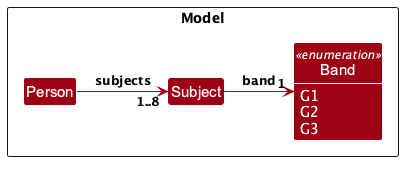

The diagram above was rendered by PlantUML. Its source (embedded in the PNG):
@startuml
!include style.puml
skinparam arrowThickness 1.1
skinparam arrowColor MODEL_COLOR
skinparam classBackgroundColor MODEL_COLOR
skinparam classAttributeFontColor #FFFFFF

Package Model as ModelPackage <<Rectangle>> {
    Class Person
    Class Subject
    enum Band <<enumeration>> {
        G1
        G2
        G3
    }
}

show Band fields

Person -right-> "1..8" Subject : subjects
Subject -right-> "1" Band : band
@enduml